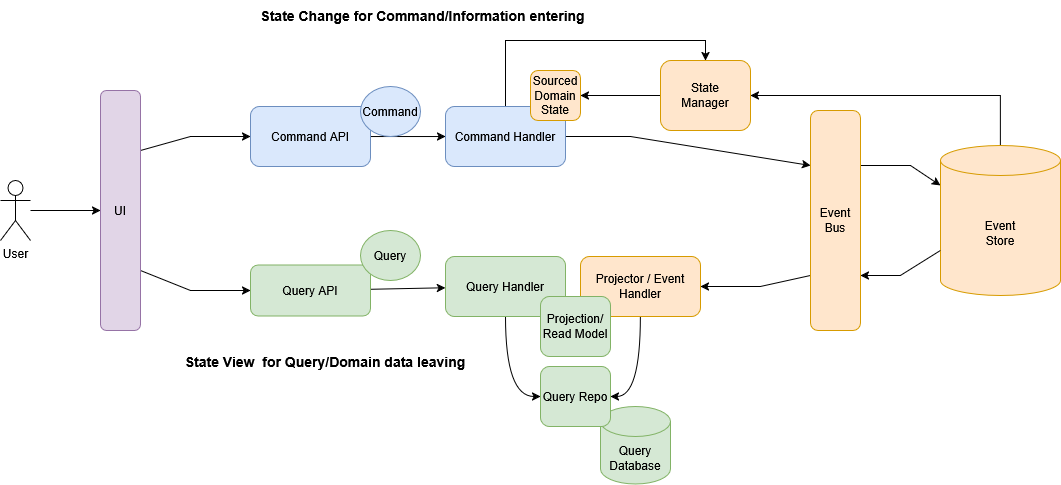

The diagram above was exported from draw.io. Its source (the exported page's mxGraphModel, read from the mxfile embedded in the PNG):
<mxGraphModel dx="1572" dy="890" grid="1" gridSize="10" guides="1" tooltips="1" connect="1" arrows="1" fold="1" page="1" pageScale="1" pageWidth="1169" pageHeight="827" math="0" shadow="0">
  <root>
    <mxCell id="0" />
    <mxCell id="1" parent="0" />
    <mxCell id="RomWf89rXEzJghChuS7i-40" style="rounded=0;orthogonalLoop=1;jettySize=auto;html=1;entryX=1;entryY=0.25;entryDx=0;entryDy=0;exitX=0;exitY=0;exitDx=0;exitDy=40;exitPerimeter=0;startArrow=classic;startFill=1;endArrow=none;endFill=0;" edge="1" parent="1" source="RomWf89rXEzJghChuS7i-1" target="RomWf89rXEzJghChuS7i-16">
      <mxGeometry relative="1" as="geometry">
        <Array as="points">
          <mxPoint x="950" y="315" />
        </Array>
      </mxGeometry>
    </mxCell>
    <mxCell id="RomWf89rXEzJghChuS7i-63" style="rounded=0;orthogonalLoop=1;jettySize=auto;html=1;entryX=1;entryY=0.5;entryDx=0;entryDy=0;exitX=0;exitY=0.75;exitDx=0;exitDy=0;" edge="1" parent="1" source="RomWf89rXEzJghChuS7i-16" target="RomWf89rXEzJghChuS7i-6">
      <mxGeometry relative="1" as="geometry">
        <Array as="points">
          <mxPoint x="800" y="436" />
        </Array>
      </mxGeometry>
    </mxCell>
    <mxCell id="RomWf89rXEzJghChuS7i-87" style="edgeStyle=orthogonalEdgeStyle;rounded=0;orthogonalLoop=1;jettySize=auto;html=1;entryX=1;entryY=0.5;entryDx=0;entryDy=0;exitX=0.5;exitY=0;exitDx=0;exitDy=0;exitPerimeter=0;" edge="1" parent="1" source="RomWf89rXEzJghChuS7i-1" target="RomWf89rXEzJghChuS7i-17">
      <mxGeometry relative="1" as="geometry" />
    </mxCell>
    <mxCell id="RomWf89rXEzJghChuS7i-1" value="&lt;div&gt;Event&lt;/div&gt;&lt;div&gt;Store&lt;/div&gt;" style="shape=cylinder3;whiteSpace=wrap;html=1;boundedLbl=1;backgroundOutline=1;size=15;fillColor=#ffe6cc;strokeColor=#d79b00;" vertex="1" parent="1">
      <mxGeometry x="980" y="295" width="120" height="150" as="geometry" />
    </mxCell>
    <mxCell id="RomWf89rXEzJghChuS7i-86" style="rounded=0;orthogonalLoop=1;jettySize=auto;html=1;entryX=0;entryY=0.25;entryDx=0;entryDy=0;" edge="1" parent="1" source="RomWf89rXEzJghChuS7i-2" target="RomWf89rXEzJghChuS7i-16">
      <mxGeometry relative="1" as="geometry">
        <Array as="points">
          <mxPoint x="670" y="286" />
        </Array>
      </mxGeometry>
    </mxCell>
    <mxCell id="RomWf89rXEzJghChuS7i-89" style="edgeStyle=orthogonalEdgeStyle;rounded=0;orthogonalLoop=1;jettySize=auto;html=1;entryX=0.5;entryY=0;entryDx=0;entryDy=0;exitX=0.5;exitY=0;exitDx=0;exitDy=0;" edge="1" parent="1" source="RomWf89rXEzJghChuS7i-2" target="RomWf89rXEzJghChuS7i-17">
      <mxGeometry relative="1" as="geometry" />
    </mxCell>
    <mxCell id="RomWf89rXEzJghChuS7i-2" value="Command Handler" style="rounded=1;whiteSpace=wrap;html=1;fillColor=#dae8fc;strokeColor=#6c8ebf;" vertex="1" parent="1">
      <mxGeometry x="485" y="256.03" width="120" height="60" as="geometry" />
    </mxCell>
    <mxCell id="RomWf89rXEzJghChuS7i-42" style="edgeStyle=orthogonalEdgeStyle;rounded=0;orthogonalLoop=1;jettySize=auto;html=1;entryX=0;entryY=0.5;entryDx=0;entryDy=0;" edge="1" parent="1" source="RomWf89rXEzJghChuS7i-3" target="RomWf89rXEzJghChuS7i-25">
      <mxGeometry relative="1" as="geometry" />
    </mxCell>
    <mxCell id="RomWf89rXEzJghChuS7i-3" value="User" style="shape=umlActor;verticalLabelPosition=bottom;verticalAlign=top;html=1;outlineConnect=0;" vertex="1" parent="1">
      <mxGeometry x="40" y="330" width="30" height="60" as="geometry" />
    </mxCell>
    <mxCell id="RomWf89rXEzJghChuS7i-4" value="Sourced Domain State" style="rounded=1;whiteSpace=wrap;html=1;fillColor=#ffe6cc;strokeColor=#d79b00;direction=south;" vertex="1" parent="1">
      <mxGeometry x="570" y="220" width="50" height="50" as="geometry" />
    </mxCell>
    <mxCell id="RomWf89rXEzJghChuS7i-67" style="edgeStyle=orthogonalEdgeStyle;rounded=0;orthogonalLoop=1;jettySize=auto;html=1;entryX=0;entryY=0.5;entryDx=0;entryDy=0;curved=1;" edge="1" parent="1" source="RomWf89rXEzJghChuS7i-5" target="RomWf89rXEzJghChuS7i-64">
      <mxGeometry relative="1" as="geometry" />
    </mxCell>
    <mxCell id="RomWf89rXEzJghChuS7i-5" value="Query Handler" style="rounded=1;whiteSpace=wrap;html=1;fillColor=#d5e8d4;strokeColor=#82b366;" vertex="1" parent="1">
      <mxGeometry x="485" y="406.03" width="120" height="60" as="geometry" />
    </mxCell>
    <mxCell id="RomWf89rXEzJghChuS7i-65" style="edgeStyle=orthogonalEdgeStyle;rounded=0;orthogonalLoop=1;jettySize=auto;html=1;entryX=1;entryY=0.5;entryDx=0;entryDy=0;curved=1;entryPerimeter=0;" edge="1" parent="1" source="RomWf89rXEzJghChuS7i-6" target="RomWf89rXEzJghChuS7i-64">
      <mxGeometry relative="1" as="geometry" />
    </mxCell>
    <mxCell id="RomWf89rXEzJghChuS7i-6" value="Projector / Event Handler" style="rounded=1;whiteSpace=wrap;html=1;fillColor=#ffe6cc;strokeColor=#d79b00;" vertex="1" parent="1">
      <mxGeometry x="620" y="406.03" width="120" height="60" as="geometry" />
    </mxCell>
    <mxCell id="RomWf89rXEzJghChuS7i-7" value="&lt;div&gt;Projection/&lt;/div&gt;Read Model" style="rounded=1;whiteSpace=wrap;html=1;fillColor=#d5e8d4;strokeColor=#82b366;" vertex="1" parent="1">
      <mxGeometry x="580" y="446.03" width="70" height="60" as="geometry" />
    </mxCell>
    <mxCell id="RomWf89rXEzJghChuS7i-68" style="rounded=0;orthogonalLoop=1;jettySize=auto;html=1;entryX=0;entryY=0.5;entryDx=0;entryDy=0;" edge="1" parent="1" source="RomWf89rXEzJghChuS7i-8" target="RomWf89rXEzJghChuS7i-2">
      <mxGeometry relative="1" as="geometry" />
    </mxCell>
    <mxCell id="RomWf89rXEzJghChuS7i-8" value="Command API" style="rounded=1;whiteSpace=wrap;html=1;fillColor=#dae8fc;strokeColor=#6c8ebf;" vertex="1" parent="1">
      <mxGeometry x="290" y="256.03" width="120" height="60" as="geometry" />
    </mxCell>
    <mxCell id="RomWf89rXEzJghChuS7i-61" style="rounded=0;orthogonalLoop=1;jettySize=auto;html=1;" edge="1" parent="1" source="RomWf89rXEzJghChuS7i-9" target="RomWf89rXEzJghChuS7i-5">
      <mxGeometry relative="1" as="geometry" />
    </mxCell>
    <mxCell id="RomWf89rXEzJghChuS7i-9" value="Query API" style="rounded=1;whiteSpace=wrap;html=1;fillColor=#d5e8d4;strokeColor=#82b366;" vertex="1" parent="1">
      <mxGeometry x="290" y="414.5" width="120" height="51" as="geometry" />
    </mxCell>
    <mxCell id="RomWf89rXEzJghChuS7i-13" value="&lt;div&gt;Query&lt;/div&gt;&lt;div&gt;Database&lt;/div&gt;" style="shape=cylinder3;whiteSpace=wrap;html=1;boundedLbl=1;backgroundOutline=1;size=15;fillColor=#d5e8d4;strokeColor=#82b366;" vertex="1" parent="1">
      <mxGeometry x="640" y="556.03" width="70" height="77.5" as="geometry" />
    </mxCell>
    <mxCell id="RomWf89rXEzJghChuS7i-16" value="&lt;div&gt;Event&lt;/div&gt;&lt;div&gt;Bus&lt;/div&gt;" style="rounded=1;whiteSpace=wrap;html=1;fillColor=#ffe6cc;strokeColor=#d79b00;" vertex="1" parent="1">
      <mxGeometry x="850" y="260" width="50" height="220" as="geometry" />
    </mxCell>
    <mxCell id="RomWf89rXEzJghChuS7i-88" style="rounded=0;orthogonalLoop=1;jettySize=auto;html=1;entryX=0.5;entryY=0;entryDx=0;entryDy=0;" edge="1" parent="1" source="RomWf89rXEzJghChuS7i-17" target="RomWf89rXEzJghChuS7i-4">
      <mxGeometry relative="1" as="geometry" />
    </mxCell>
    <mxCell id="RomWf89rXEzJghChuS7i-17" value="&lt;div&gt;State&lt;/div&gt;&lt;div&gt;Manager&lt;/div&gt;" style="rounded=1;whiteSpace=wrap;html=1;fillColor=#ffe6cc;strokeColor=#d79b00;" vertex="1" parent="1">
      <mxGeometry x="700" y="209.99999999999997" width="90" height="70" as="geometry" />
    </mxCell>
    <mxCell id="RomWf89rXEzJghChuS7i-58" style="rounded=0;orthogonalLoop=1;jettySize=auto;html=1;exitX=1;exitY=0.75;exitDx=0;exitDy=0;" edge="1" parent="1" source="RomWf89rXEzJghChuS7i-25" target="RomWf89rXEzJghChuS7i-9">
      <mxGeometry relative="1" as="geometry">
        <mxPoint x="180" y="436.03" as="sourcePoint" />
        <Array as="points">
          <mxPoint x="230" y="440" />
        </Array>
      </mxGeometry>
    </mxCell>
    <mxCell id="RomWf89rXEzJghChuS7i-59" style="rounded=0;orthogonalLoop=1;jettySize=auto;html=1;entryX=0;entryY=0.5;entryDx=0;entryDy=0;exitX=1;exitY=0.25;exitDx=0;exitDy=0;" edge="1" parent="1" source="RomWf89rXEzJghChuS7i-25" target="RomWf89rXEzJghChuS7i-8">
      <mxGeometry relative="1" as="geometry">
        <Array as="points">
          <mxPoint x="230" y="286" />
        </Array>
      </mxGeometry>
    </mxCell>
    <mxCell id="RomWf89rXEzJghChuS7i-25" value="UI" style="rounded=1;whiteSpace=wrap;html=1;fillColor=#e1d5e7;strokeColor=#9673a6;" vertex="1" parent="1">
      <mxGeometry x="140" y="240" width="40" height="240" as="geometry" />
    </mxCell>
    <mxCell id="RomWf89rXEzJghChuS7i-41" style="rounded=0;orthogonalLoop=1;jettySize=auto;html=1;exitX=1;exitY=0.75;exitDx=0;exitDy=0;entryX=0;entryY=0;entryDx=0;entryDy=105;entryPerimeter=0;startArrow=classic;startFill=1;endArrow=none;endFill=0;" edge="1" parent="1" source="RomWf89rXEzJghChuS7i-16" target="RomWf89rXEzJghChuS7i-1">
      <mxGeometry relative="1" as="geometry">
        <Array as="points">
          <mxPoint x="940" y="425" />
        </Array>
      </mxGeometry>
    </mxCell>
    <mxCell id="RomWf89rXEzJghChuS7i-64" value="Query Repo" style="rounded=1;whiteSpace=wrap;html=1;fillColor=#d5e8d4;strokeColor=#82b366;" vertex="1" parent="1">
      <mxGeometry x="580" y="516.03" width="70" height="60" as="geometry" />
    </mxCell>
    <mxCell id="RomWf89rXEzJghChuS7i-70" value="Command" style="ellipse;whiteSpace=wrap;html=1;fillColor=#dae8fc;strokeColor=#6c8ebf;" vertex="1" parent="1">
      <mxGeometry x="400" y="236.03" width="60" height="50" as="geometry" />
    </mxCell>
    <mxCell id="RomWf89rXEzJghChuS7i-71" value="Query" style="ellipse;whiteSpace=wrap;html=1;fillColor=#d5e8d4;strokeColor=#82b366;" vertex="1" parent="1">
      <mxGeometry x="400" y="380" width="60" height="50" as="geometry" />
    </mxCell>
    <mxCell id="RomWf89rXEzJghChuS7i-90" value="&lt;font style=&quot;font-size: 14px;&quot;&gt;State Change for Command/Information entering&lt;/font&gt;" style="text;html=1;whiteSpace=wrap;strokeColor=none;fillColor=none;align=center;verticalAlign=middle;rounded=0;fontStyle=1" vertex="1" parent="1">
      <mxGeometry x="290" y="150" width="345" height="30" as="geometry" />
    </mxCell>
    <mxCell id="RomWf89rXEzJghChuS7i-92" value="&lt;font style=&quot;font-size: 14px;&quot;&gt;State View&amp;nbsp; for Query/Domain data leaving&lt;/font&gt;" style="text;html=1;whiteSpace=wrap;strokeColor=none;fillColor=none;align=center;verticalAlign=middle;rounded=0;fontStyle=1" vertex="1" parent="1">
      <mxGeometry x="210" y="496.03" width="310" height="30" as="geometry" />
    </mxCell>
  </root>
</mxGraphModel>